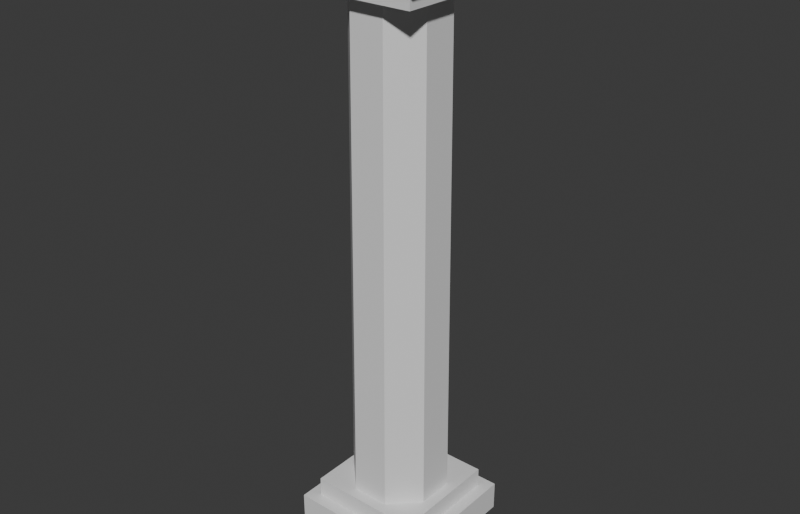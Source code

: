 # Source: Ruin_Pillar_Stone_Straight.blend  (saved by Blender 5.2.45; exported with 4.5.12 LTS)
import bpy
from mathutils import Matrix  # noqa: F401  (used for matrix-valued properties, if any)

bpy.ops.wm.read_factory_settings(use_empty=True)
scene = bpy.context.scene
scene.name = 'Scene'

# ---- collections
col_collection = bpy.data.collections.new('Collection'); scene.collection.children.link(col_collection)

# ---- materials (node trees are filled in below, after node groups)
mat_m_base = bpy.data.materials.new('M_Base')
mat_m_base.diffuse_color = (0.62, 0.58, 0.52, 1.0)
mat_m_accent = bpy.data.materials.new('M_Accent')
mat_m_accent.diffuse_color = (0.4, 0.55, 0.3, 1.0)
mat_m_emit = bpy.data.materials.new('M_Emit')
mat_m_emit.diffuse_color = (1.0, 0.55, 0.1, 1.0)
mat_m_struct = bpy.data.materials.new('M_Struct')
mat_m_struct.diffuse_color = (0.3, 0.25, 0.22, 1.0)

# ---- material node trees
mat_m_base.use_nodes = True; mat_m_base.node_tree.nodes.clear()
_N = mat_m_base.node_tree.nodes; _L = mat_m_base.node_tree.links
n0 = _N.new('ShaderNodeBsdfPrincipled'); n0.name = 'Principled BSDF'; n0.location = (-200, 100)
n0.inputs[10].default_value = 0.005
n1 = _N.new('ShaderNodeOutputMaterial'); n1.name = 'Material Output'; n1.location = (200, 100)
_L.new(n0.outputs[0], n1.inputs[0])
n1.is_active_output = True
mat_m_accent.use_nodes = True; mat_m_accent.node_tree.nodes.clear()
_N = mat_m_accent.node_tree.nodes; _L = mat_m_accent.node_tree.links
n0 = _N.new('ShaderNodeBsdfPrincipled'); n0.name = 'Principled BSDF'; n0.location = (-200, 100)
n0.inputs[10].default_value = 0.005
n1 = _N.new('ShaderNodeOutputMaterial'); n1.name = 'Material Output'; n1.location = (200, 100)
_L.new(n0.outputs[0], n1.inputs[0])
n1.is_active_output = True
mat_m_emit.use_nodes = True; mat_m_emit.node_tree.nodes.clear()
_N = mat_m_emit.node_tree.nodes; _L = mat_m_emit.node_tree.links
n0 = _N.new('ShaderNodeBsdfPrincipled'); n0.name = 'Principled BSDF'; n0.location = (-200, 100)
n0.inputs[10].default_value = 0.005
n1 = _N.new('ShaderNodeOutputMaterial'); n1.name = 'Material Output'; n1.location = (200, 100)
_L.new(n0.outputs[0], n1.inputs[0])
n1.is_active_output = True
mat_m_struct.use_nodes = True; mat_m_struct.node_tree.nodes.clear()
_N = mat_m_struct.node_tree.nodes; _L = mat_m_struct.node_tree.links
n0 = _N.new('ShaderNodeBsdfPrincipled'); n0.name = 'Principled BSDF'; n0.location = (-200, 100)
n0.inputs[10].default_value = 0.005
n1 = _N.new('ShaderNodeOutputMaterial'); n1.name = 'Material Output'; n1.location = (200, 100)
_L.new(n0.outputs[0], n1.inputs[0])
n1.is_active_output = True

# ---- world
world_world = bpy.data.worlds.new('World'); scene.world = world_world
world_world.use_nodes = True; world_world.node_tree.nodes.clear()
_N = world_world.node_tree.nodes; _L = world_world.node_tree.links
n0 = _N.new('ShaderNodeOutputWorld'); n0.name = 'World Output'; n0.location = (200, 100)
n1 = _N.new('ShaderNodeBackground'); n1.name = 'Background'; n1.location = (-200, 100)
n1.inputs[0].default_value = (0.05088, 0.05088, 0.05088, 1.0)
_L.new(n1.outputs[0], n0.inputs[0])
n0.is_active_output = True
world_world.color = (0.05088, 0.05088, 0.05088)
world_world.sun_shadow_jitter_overblur = 0.0

# ---- meshes
me_ruin_pillar_stone_straight = bpy.data.meshes.new('Ruin_Pillar_Stone_Straight')
me_ruin_pillar_stone_straight.from_pydata([(-0.7, -0.7, 0.0), (0.7, -0.7, 0.0), (0.7, 0.7, 0.0), (-0.7, 0.7, 0.0), (-0.7, -0.7, 0.3), (0.7, -0.7, 0.3), (0.7, 0.7, 0.3), (-0.7, 0.7, 0.3), (-0.575, -0.575, 0.28), (0.575, -0.575, 0.28), (0.575, 0.575, 0.28), (-0.575, 0.575, 0.28), (-0.575, -0.575, 0.5), (0.575, -0.575, 0.5), (0.575, 0.575, 0.5), (-0.575, 0.575, 0.5), (0.4619, 0.1913, 0.48), (0.1913, 0.4619, 0.48), (-0.1913, 0.4619, 0.48), (-0.4619, 0.1913, 0.48), (-0.4619, -0.1913, 0.48), (-0.1913, -0.4619, 0.48), (0.1913, -0.4619, 0.48), (0.4619, -0.1913, 0.48), (0.425, 0.176, 5.52), (0.176, 0.425, 5.52), (-0.176, 0.425, 5.52), (-0.425, 0.176, 5.52), (-0.425, -0.176, 5.52), (-0.176, -0.425, 5.52), (0.176, -0.425, 5.52), (0.425, -0.176, 5.52), (-0.575, -0.575, 5.5), (0.575, -0.575, 5.5), (0.575, 0.575, 5.5), (-0.575, 0.575, 5.5), (-0.575, -0.575, 5.75), (0.575, -0.575, 5.75), (0.575, 0.575, 5.75), (-0.575, 0.575, 5.75), (-0.7, -0.7, 5.73), (0.7, -0.7, 5.73), (0.7, 0.7, 5.73), (-0.7, 0.7, 5.73), (-0.7, -0.7, 6.0), (0.7, -0.7, 6.0), (0.7, 0.7, 6.0), (-0.7, 0.7, 6.0)], [], [(4, 5, 6, 7), (0, 1, 5, 4), (1, 2, 6, 5), (2, 3, 7, 6), (3, 0, 4, 7), (12, 13, 14, 15), (8, 9, 13, 12), (9, 10, 14, 13), (10, 11, 15, 14), (11, 8, 12, 15), (8, 11, 10, 9), (16, 17, 25, 24), (17, 18, 26, 25), (18, 19, 27, 26), (19, 20, 28, 27), (20, 21, 29, 28), (21, 22, 30, 29), (22, 23, 31, 30), (23, 16, 24, 31), (36, 37, 38, 39), (32, 33, 37, 36), (33, 34, 38, 37), (34, 35, 39, 38), (35, 32, 36, 39), (32, 35, 34, 33), (44, 45, 46, 47), (40, 41, 45, 44), (41, 42, 46, 45), (42, 43, 47, 46), (43, 40, 44, 47), (40, 43, 42, 41)])
me_ruin_pillar_stone_straight.polygons.foreach_set('material_index', [3, 3, 3, 3, 3, 3, 3, 3, 3, 3, 3, 0, 0, 0, 0, 0, 0, 0, 0, 3, 3, 3, 3, 3, 3, 1, 3, 3, 3, 3, 3])
me_ruin_pillar_stone_straight.materials.append(mat_m_base)
me_ruin_pillar_stone_straight.materials.append(mat_m_accent)
me_ruin_pillar_stone_straight.materials.append(mat_m_emit)
me_ruin_pillar_stone_straight.materials.append(mat_m_struct)
me_ruin_pillar_stone_straight.update()

# ---- objects
ob_ruin_pillar_stone_straight = bpy.data.objects.new('Ruin_Pillar_Stone_Straight', me_ruin_pillar_stone_straight)

# ---- transforms, parenting, visibility, modifiers, constraints
ob_ruin_pillar_stone_straight.location = (0.0, 0.0, 0.0)

# ---- collection membership
scene.collection.objects.link(ob_ruin_pillar_stone_straight)

# ---- scene / render settings (as saved in the file)
scene.frame_start = 1; scene.frame_end = 250; scene.frame_set(1)
scene.render.engine = 'BLENDER_EEVEE_NEXT'
scene.render.resolution_x = 1400
scene.render.resolution_y = 900
scene.render.bake_bias = 0.0
scene.render.bake_samples = 0
scene.render.compositor_device = 'GPU'
scene.eevee.use_volume_custom_range = False
scene.eevee.fast_gi_thickness_near = 0.1
scene.eevee.fast_gi_thickness_far = 0.0
scene.eevee.ray_tracing_options.screen_trace_thickness = 0.1
bpy.context.view_layer.update()

# ---- added for rendering (the .blend has no active camera and no usable light): camera, sun
cam_auto = bpy.data.cameras.new('AutoCamera')
cam_auto.lens = 50.0
cam_auto.sensor_width = 36.0
cam_auto.clip_end = 1000.0
ob_auto_camera = bpy.data.objects.new('AutoCamera', cam_auto)
scene.collection.objects.link(ob_auto_camera)
ob_auto_camera.location = (5.84578, -7.01494, 7.67662)
ob_auto_camera.rotation_euler = (1.09748, -7.21219e-08, 0.694738)
scene.camera = ob_auto_camera
light_auto_sun = bpy.data.lights.new('AutoSun', 'SUN')
light_auto_sun.energy = 3.0
light_auto_sun.angle = 0.0523599
ob_auto_sun = bpy.data.objects.new('AutoSun', light_auto_sun)
scene.collection.objects.link(ob_auto_sun)
ob_auto_sun.rotation_euler = (0.872665, 0.174533, 0.523599)
bpy.context.view_layer.update()
